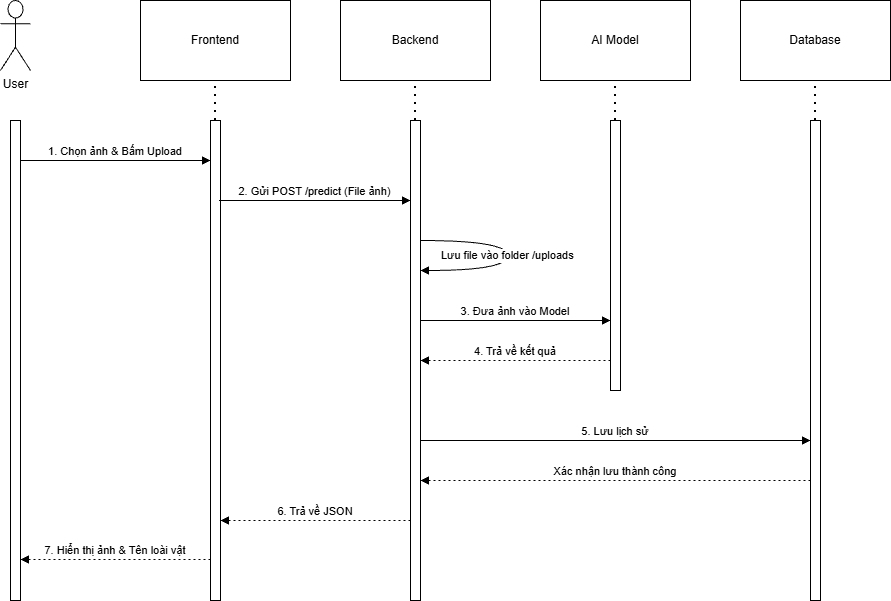

The diagram above was exported from draw.io. Its source (the exported page's mxGraphModel, read from the mxfile embedded in the PNG):
<mxGraphModel dx="2605" dy="351" grid="1" gridSize="10" guides="1" tooltips="1" connect="1" arrows="1" fold="1" page="1" pageScale="1" pageWidth="827" pageHeight="1169" math="0" shadow="0">
  <root>
    <mxCell id="0" />
    <mxCell id="1" parent="0" />
    <mxCell id="--rMCQ6txWrAxHxnl3p4-149" parent="1" style="html=1;points=[[0,0,0,0,5],[0,1,0,0,-5],[1,0,0,0,5],[1,1,0,0,-5]];perimeter=orthogonalPerimeter;outlineConnect=0;targetShapes=umlLifeline;portConstraint=eastwest;newEdgeStyle={&quot;curved&quot;:0,&quot;rounded&quot;:0};" value="" vertex="1">
      <mxGeometry height="480" width="10" x="150" y="1720" as="geometry" />
    </mxCell>
    <mxCell id="--rMCQ6txWrAxHxnl3p4-154" parent="1" style="html=1;points=[[0,0,0,0,5],[0,1,0,0,-5],[1,0,0,0,5],[1,1,0,0,-5]];perimeter=orthogonalPerimeter;outlineConnect=0;targetShapes=umlLifeline;portConstraint=eastwest;newEdgeStyle={&quot;curved&quot;:0,&quot;rounded&quot;:0};" value="" vertex="1">
      <mxGeometry height="480" width="10" x="350" y="1720" as="geometry" />
    </mxCell>
    <mxCell id="--rMCQ6txWrAxHxnl3p4-155" parent="1" style="html=1;points=[[0,0,0,0,5],[0,1,0,0,-5],[1,0,0,0,5],[1,1,0,0,-5]];perimeter=orthogonalPerimeter;outlineConnect=0;targetShapes=umlLifeline;portConstraint=eastwest;newEdgeStyle={&quot;curved&quot;:0,&quot;rounded&quot;:0};" value="" vertex="1">
      <mxGeometry height="480" width="10" x="550" y="1720" as="geometry" />
    </mxCell>
    <mxCell id="--rMCQ6txWrAxHxnl3p4-156" parent="1" style="html=1;points=[[0,0,0,0,5],[0,1,0,0,-5],[1,0,0,0,5],[1,1,0,0,-5]];perimeter=orthogonalPerimeter;outlineConnect=0;targetShapes=umlLifeline;portConstraint=eastwest;newEdgeStyle={&quot;curved&quot;:0,&quot;rounded&quot;:0};" value="" vertex="1">
      <mxGeometry height="270" width="10" x="750" y="1720" as="geometry" />
    </mxCell>
    <mxCell id="--rMCQ6txWrAxHxnl3p4-157" parent="1" style="html=1;points=[[0,0,0,0,5],[0,1,0,0,-5],[1,0,0,0,5],[1,1,0,0,-5]];perimeter=orthogonalPerimeter;outlineConnect=0;targetShapes=umlLifeline;portConstraint=eastwest;newEdgeStyle={&quot;curved&quot;:0,&quot;rounded&quot;:0};" value="" vertex="1">
      <mxGeometry height="480" width="10" x="950" y="1720" as="geometry" />
    </mxCell>
    <mxCell id="--rMCQ6txWrAxHxnl3p4-158" edge="1" parent="1" style="verticalAlign=bottom;edgeStyle=elbowEdgeStyle;elbow=vertical;curved=0;rounded=0;endArrow=block;" target="--rMCQ6txWrAxHxnl3p4-154" value="1. Chọn ảnh &amp; Bấm Upload">
      <mxGeometry relative="1" as="geometry">
        <Array as="points">
          <mxPoint x="246" y="1760" />
        </Array>
        <mxPoint x="160" y="1760" as="sourcePoint" />
        <mxPoint x="320" y="1760" as="targetPoint" />
      </mxGeometry>
    </mxCell>
    <mxCell id="--rMCQ6txWrAxHxnl3p4-159" edge="1" parent="1" style="verticalAlign=bottom;edgeStyle=elbowEdgeStyle;elbow=vertical;curved=0;rounded=0;endArrow=block;" value="2. Gửi POST /predict (File ảnh)">
      <mxGeometry relative="1" as="geometry">
        <Array as="points">
          <mxPoint x="510.0026315789473" y="1800" />
        </Array>
        <mxPoint x="358.45" y="1800" as="sourcePoint" />
        <mxPoint x="550" y="1800" as="targetPoint" />
      </mxGeometry>
    </mxCell>
    <mxCell id="--rMCQ6txWrAxHxnl3p4-162" edge="1" parent="1" style="curved=1;endArrow=block;rounded=0;" target="--rMCQ6txWrAxHxnl3p4-155" value="Lưu file vào folder /uploads">
      <mxGeometry relative="1" as="geometry">
        <Array as="points">
          <mxPoint x="647.3" y="1840" />
          <mxPoint x="647.3" y="1870" />
        </Array>
        <mxPoint x="560" y="1840" as="sourcePoint" />
        <mxPoint x="560" y="1870" as="targetPoint" />
      </mxGeometry>
    </mxCell>
    <mxCell id="--rMCQ6txWrAxHxnl3p4-164" edge="1" parent="1" style="verticalAlign=bottom;edgeStyle=elbowEdgeStyle;elbow=vertical;curved=0;rounded=0;endArrow=block;" value="3. Đưa ảnh vào Model">
      <mxGeometry relative="1" as="geometry">
        <Array as="points">
          <mxPoint x="711.5526315789473" y="1920" />
        </Array>
        <mxPoint x="560" y="1920" as="sourcePoint" />
        <mxPoint x="750" y="1920" as="targetPoint" />
      </mxGeometry>
    </mxCell>
    <mxCell id="--rMCQ6txWrAxHxnl3p4-165" edge="1" parent="1" style="verticalAlign=bottom;edgeStyle=elbowEdgeStyle;elbow=vertical;curved=0;rounded=0;dashed=1;dashPattern=2 3;endArrow=block;" value="4. Trả về kết quả">
      <mxGeometry relative="1" as="geometry">
        <Array as="points">
          <mxPoint x="650" y="1960" />
        </Array>
        <mxPoint x="750" y="1960" as="sourcePoint" />
        <mxPoint x="560" y="1960" as="targetPoint" />
      </mxGeometry>
    </mxCell>
    <mxCell id="--rMCQ6txWrAxHxnl3p4-166" edge="1" parent="1" style="verticalAlign=bottom;edgeStyle=elbowEdgeStyle;elbow=vertical;curved=0;rounded=0;endArrow=block;" value="5. Lưu lịch sử">
      <mxGeometry relative="1" as="geometry">
        <Array as="points">
          <mxPoint x="921.5" y="2040" />
        </Array>
        <mxPoint x="560" y="2040" as="sourcePoint" />
        <mxPoint x="950" y="2040" as="targetPoint" />
      </mxGeometry>
    </mxCell>
    <mxCell id="--rMCQ6txWrAxHxnl3p4-167" edge="1" parent="1" style="verticalAlign=bottom;edgeStyle=elbowEdgeStyle;elbow=vertical;curved=0;rounded=0;dashed=1;dashPattern=2 3;endArrow=block;" value="Xác nhận lưu thành công">
      <mxGeometry relative="1" as="geometry">
        <Array as="points">
          <mxPoint x="924.5" y="2080" />
        </Array>
        <mxPoint x="950" y="2080" as="sourcePoint" />
        <mxPoint x="560" y="2080" as="targetPoint" />
      </mxGeometry>
    </mxCell>
    <mxCell id="--rMCQ6txWrAxHxnl3p4-168" edge="1" parent="1" style="verticalAlign=bottom;edgeStyle=elbowEdgeStyle;elbow=vertical;curved=0;rounded=0;dashed=1;dashPattern=2 3;endArrow=block;" value="6. Trả về JSON">
      <mxGeometry relative="1" as="geometry">
        <Array as="points">
          <mxPoint x="429" y="2120" />
        </Array>
        <mxPoint x="550" y="2120" as="sourcePoint" />
        <mxPoint x="360" y="2120" as="targetPoint" />
      </mxGeometry>
    </mxCell>
    <mxCell id="--rMCQ6txWrAxHxnl3p4-170" edge="1" parent="1" style="verticalAlign=bottom;edgeStyle=elbowEdgeStyle;elbow=vertical;curved=0;rounded=0;dashed=1;dashPattern=2 3;endArrow=block;" value="7. Hiển thị ảnh &amp; Tên loài vật">
      <mxGeometry relative="1" as="geometry">
        <Array as="points" />
        <mxPoint x="350" y="2159" as="sourcePoint" />
        <mxPoint x="160" y="2159.43" as="targetPoint" />
      </mxGeometry>
    </mxCell>
    <mxCell id="--rMCQ6txWrAxHxnl3p4-173" parent="1" style="rounded=0;whiteSpace=wrap;html=1;" value="Frontend" vertex="1">
      <mxGeometry height="80" width="150" x="280" y="1600" as="geometry" />
    </mxCell>
    <mxCell id="--rMCQ6txWrAxHxnl3p4-174" parent="1" style="shape=umlActor;verticalLabelPosition=bottom;verticalAlign=top;html=1;outlineConnect=0;" value="User" vertex="1">
      <mxGeometry height="70" width="30" x="140" y="1600" as="geometry" />
    </mxCell>
    <mxCell id="--rMCQ6txWrAxHxnl3p4-176" edge="1" parent="1" source="--rMCQ6txWrAxHxnl3p4-154" style="endArrow=none;dashed=1;html=1;dashPattern=1 3;strokeWidth=2;rounded=0;entryX=0.5;entryY=1;entryDx=0;entryDy=0;" target="--rMCQ6txWrAxHxnl3p4-173" value="">
      <mxGeometry height="50" relative="1" width="50" as="geometry">
        <mxPoint x="280" y="1740" as="sourcePoint" />
        <mxPoint x="330" y="1690" as="targetPoint" />
      </mxGeometry>
    </mxCell>
    <mxCell id="--rMCQ6txWrAxHxnl3p4-177" edge="1" parent="1" style="endArrow=none;dashed=1;html=1;dashPattern=1 3;strokeWidth=2;rounded=0;entryX=0.5;entryY=1;entryDx=0;entryDy=0;" target="--rMCQ6txWrAxHxnl3p4-178" value="">
      <mxGeometry height="50" relative="1" width="50" as="geometry">
        <mxPoint x="555" y="1720" as="sourcePoint" />
        <mxPoint x="530" y="1690" as="targetPoint" />
      </mxGeometry>
    </mxCell>
    <mxCell id="--rMCQ6txWrAxHxnl3p4-178" parent="1" style="rounded=0;whiteSpace=wrap;html=1;" value="Backend" vertex="1">
      <mxGeometry height="80" width="150" x="480" y="1600" as="geometry" />
    </mxCell>
    <mxCell id="--rMCQ6txWrAxHxnl3p4-180" edge="1" parent="1" style="endArrow=none;dashed=1;html=1;dashPattern=1 3;strokeWidth=2;rounded=0;entryX=0.5;entryY=1;entryDx=0;entryDy=0;" target="--rMCQ6txWrAxHxnl3p4-181" value="">
      <mxGeometry height="50" relative="1" width="50" as="geometry">
        <mxPoint x="755" y="1720" as="sourcePoint" />
        <mxPoint x="730" y="1690" as="targetPoint" />
      </mxGeometry>
    </mxCell>
    <mxCell id="--rMCQ6txWrAxHxnl3p4-181" parent="1" style="rounded=0;whiteSpace=wrap;html=1;" value="AI Model" vertex="1">
      <mxGeometry height="80" width="150" x="680" y="1600" as="geometry" />
    </mxCell>
    <mxCell id="--rMCQ6txWrAxHxnl3p4-182" edge="1" parent="1" style="endArrow=none;dashed=1;html=1;dashPattern=1 3;strokeWidth=2;rounded=0;entryX=0.5;entryY=1;entryDx=0;entryDy=0;" target="--rMCQ6txWrAxHxnl3p4-183" value="">
      <mxGeometry height="50" relative="1" width="50" as="geometry">
        <mxPoint x="955" y="1720" as="sourcePoint" />
        <mxPoint x="930" y="1700" as="targetPoint" />
      </mxGeometry>
    </mxCell>
    <mxCell id="--rMCQ6txWrAxHxnl3p4-183" parent="1" style="rounded=0;whiteSpace=wrap;html=1;" value="Database" vertex="1">
      <mxGeometry height="80" width="150" x="880" y="1600" as="geometry" />
    </mxCell>
  </root>
</mxGraphModel>